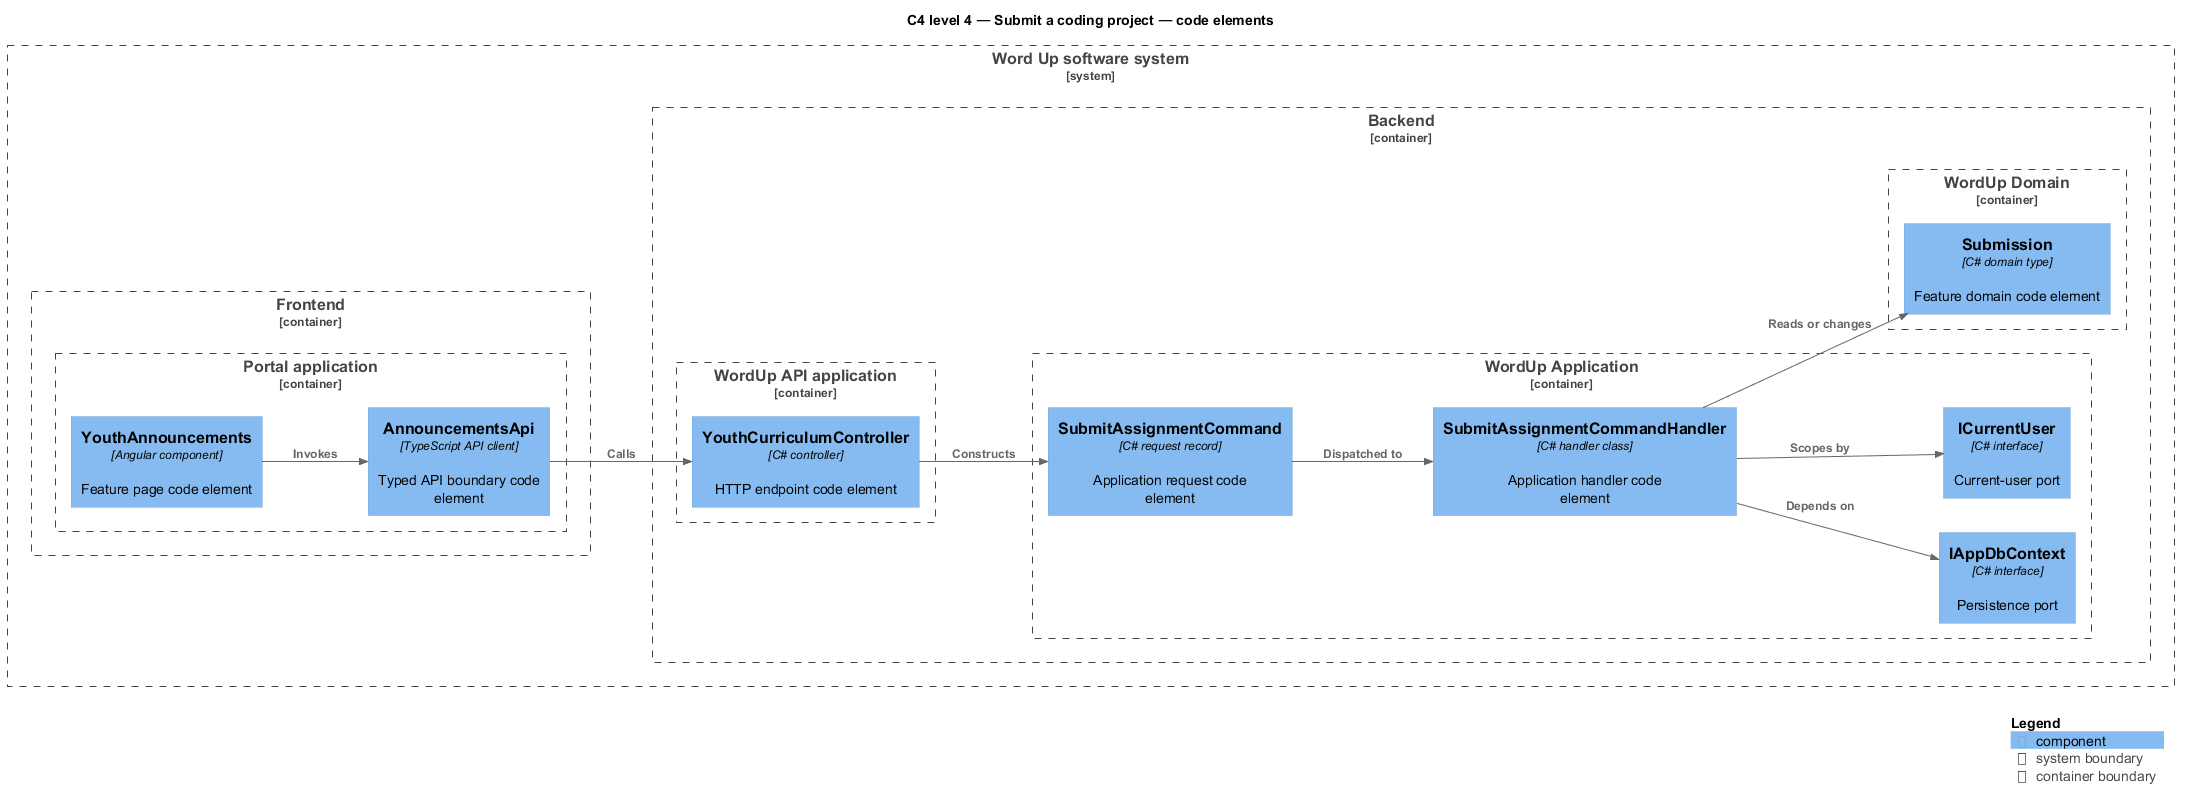

The diagram above was rendered by PlantUML. Its source (embedded in the PNG):
@startuml
!include <C4/C4_Component>
LAYOUT_LEFT_RIGHT()
title C4 level 4 — Submit a coding project — code elements
System_Boundary(wordup, "Word Up software system") {
  Container_Boundary(frontend, "Frontend") {
    Container_Boundary(frontend_app, "Portal application") {
      Component(page, "YouthAnnouncements", "Angular component", "Feature page code element")
      Component(client, "AnnouncementsApi", "TypeScript API client", "Typed API boundary code element")
    }
  }
  Container_Boundary(backend, "Backend") {
    Container_Boundary(api_app, "WordUp API application") {
      Component(controller, "YouthCurriculumController", "C# controller", "HTTP endpoint code element")
    }
    Container_Boundary(application, "WordUp Application") {
      Component(request, "SubmitAssignmentCommand", "C# request record", "Application request code element")
      Component(handler, "SubmitAssignmentCommandHandler", "C# handler class", "Application handler code element")
      Component(dbport, "IAppDbContext", "C# interface", "Persistence port")
      Component(current, "ICurrentUser", "C# interface", "Current-user port")
    }
    Container_Boundary(domain, "WordUp Domain") {
      Component(entity, "Submission", "C# domain type", "Feature domain code element")
    }
  }
}
Rel(page, client, "Invokes")
Rel(client, controller, "Calls")
Rel(controller, request, "Constructs")
Rel(request, handler, "Dispatched to")
Rel(handler, dbport, "Depends on")
Rel(handler, current, "Scopes by")
Rel(handler, entity, "Reads or changes")
SHOW_LEGEND()
@enduml